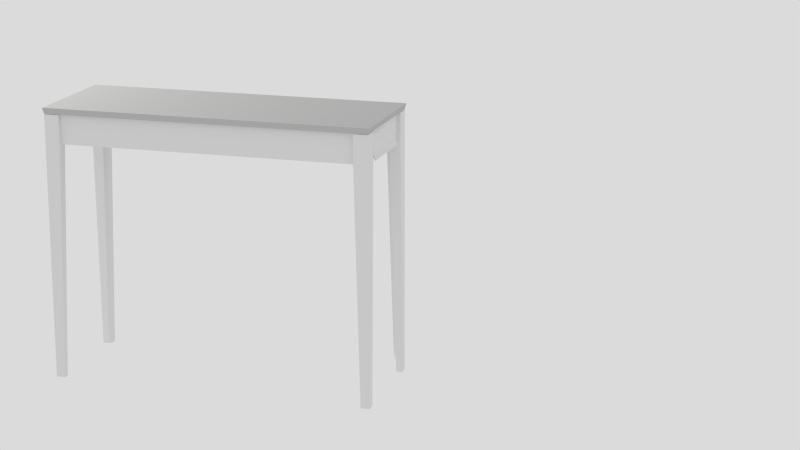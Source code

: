 # Source: table_elise.blend  (saved by Blender 2.74.0; exported with 4.5.12 LTS)
import bpy
from mathutils import Matrix  # noqa: F401  (used for matrix-valued properties, if any)

bpy.ops.wm.read_factory_settings(use_empty=True)
scene = bpy.context.scene
scene.name = 'Scene'

# ---- collections
col_collection_1 = bpy.data.collections.new('Collection 1'); scene.collection.children.link(col_collection_1)

# ---- materials (node trees are filled in below, after node groups)
mat_material = bpy.data.materials.new('Material')
mat_material.alpha_threshold = 0.0
mat_material.diffuse_color = (0.7372, 0.7484, 0.7261, 1.0)
mat_material.roughness = 0.5
mat_material.specular_intensity = 0.0
mat_material_002 = bpy.data.materials.new('Material.002')
mat_material_002.alpha_threshold = 0.0
mat_material_002.diffuse_color = (0.5173, 0.5173, 0.5173, 1.0)
mat_material_002.roughness = 0.5
mat_material_002.specular_intensity = 0.2035

# ---- material node trees

# ---- world
world_world = bpy.data.worlds.new('World'); scene.world = world_world
world_world.color = (0.7106, 0.7106, 0.7106)
world_world.use_sun_shadow = False
world_world.sun_shadow_jitter_overblur = 0.0
world_world.cycles.sampling_method = 'MANUAL'
world_world.cycles.sample_map_resolution = 256

# ---- cameras
cam_camera = bpy.data.cameras.new('Camera')
cam_camera.clip_end = 100.0
cam_camera.lens = 15.0
cam_camera.sensor_width = 32.0
cam_camera.sensor_height = 18.0
cam_camera.display_size = 2.0
cam_camera.dof.use_dof = True
cam_camera.dof.focus_distance = 0.23
cam_camera.dof.aperture_fstop = 1.9
cam_camera_001 = bpy.data.cameras.new('Camera.001')
cam_camera_001.clip_end = 100.0
cam_camera_001.lens = 77.86
cam_camera_001.sensor_width = 32.0
cam_camera_001.sensor_height = 18.0
cam_camera_001.display_size = 2.0
cam_camera_001.dof.focus_distance = 0.0

# ---- lights
light_area = bpy.data.lights.new('Area', 'AREA')
light_area.color = (1.0, 1.0, 0.9538)
light_area.transmission_factor = 0.0
light_area.energy = 78.54
light_area.shadow_buffer_clip_start = 0.5
light_area.shadow_soft_size = 0.1
light_area.shadow_maximum_resolution = 0.006
light_area.use_absolute_resolution = True
light_area.shape = 'RECTANGLE'
light_area.size = 0.1
light_area.size_y = 0.1
light_area.cycles.use_multiple_importance_sampling = False

# ---- meshes
me_plane_017 = bpy.data.meshes.new('Plane.017')
me_plane_017.from_pydata([(4.293e-10, -0.004, 0.004), (-0.005, -0.004, 0.004), (-0.0127, -0.004, -0.08152), (-0.01679, -0.004, -0.07865), (1.669e-10, 0.224, 0.004), (-0.005, 0.224, 0.004), (-0.0127, 0.224, -0.08152), (-0.01679, 0.224, -0.07865), (-0.007318, 0.224, -0.05806), (-0.007318, -0.004, -0.05812), (1.669e-10, 0.224, -0.06033), (4.293e-10, -0.004, -0.06039)], [], [(2, 3, 9, 11), (6, 10, 8, 7), (1, 9, 8, 5), (2, 11, 10, 6), (3, 2, 6, 7), (0, 1, 5, 4), (9, 3, 7, 8), (11, 0, 4, 10), (11, 9, 1, 0), (10, 4, 5, 8)])
me_plane_017.use_remesh_preserve_volume = False
me_plane_017.use_remesh_preserve_attributes = False
me_plane_017.use_mirror_vertex_groups = False
me_plane_017.update()
me_plane_016 = bpy.data.meshes.new('Plane.016')
me_plane_016.from_pydata([(0.01, -5.774e-08, 4.47e-08), (0.005, -5.736e-08, 4.448e-08), (0.01, -2.628e-07, -0.2294), (0.005, -2.624e-07, -0.2294), (0.01, 0.02, 5.96e-08), (0.01, 0.02, -0.2294), (0.005, 0.02, 5.96e-08), (0.005, 0.02, -0.2294), (0.005, 0.015, 5.939e-08), (0.005, 0.015, -0.2294), (0.005, 0.015, 5.96e-08), (0.005, 0.015, -0.2294)], [], [(2, 3, 1, 0), (8, 10, 6, 4, 0, 1), (9, 3, 2, 5, 7, 11), (2, 0, 4, 5), (5, 4, 6, 7), (3, 9, 11, 7, 6, 10, 8, 1)])
me_plane_016.use_remesh_preserve_volume = False
me_plane_016.use_remesh_preserve_attributes = False
me_plane_016.use_mirror_vertex_groups = False
me_plane_016.update()
me_plane_015 = bpy.data.meshes.new('Plane.015')
me_plane_015.from_pydata([(0.01, -5.774e-08, 4.47e-08), (-2.235e-08, -5.774e-08, 4.47e-08), (0.01, -2.628e-07, -0.2294), (-2.317e-09, -2.628e-07, -0.2294), (0.01, 0.02, 5.96e-08), (0.01, 0.02, -0.2294), (0.005, 0.02, 5.96e-08), (0.005, 0.02, -0.2294), (-2.189e-08, 0.015, 5.96e-08), (-1.851e-09, 0.015, -0.2294), (0.005, 0.015, 5.96e-08), (0.005, 0.015, -0.2294)], [], [(2, 3, 1, 0), (8, 10, 6, 4, 0, 1), (9, 3, 2, 5, 7, 11), (2, 0, 4, 5), (5, 4, 6, 7), (3, 9, 8, 1), (7, 6, 10, 11), (11, 10, 8, 9)])
me_plane_015.use_remesh_preserve_volume = False
me_plane_015.use_remesh_preserve_attributes = False
me_plane_015.use_mirror_vertex_groups = False
me_plane_015.update()
me_plane_014 = bpy.data.meshes.new('Plane.014')
me_plane_014.from_pydata([(0.004756, -0.01969, 0.05), (-0.005244, -0.01969, 0.05), (0.004756, -0.01969, -0.05), (-0.005244, -0.01969, -0.05), (0.004756, 0.02031, 0.05), (0.004756, 0.02031, -0.05), (-0.0002442, 0.02031, 0.05), (-0.0002442, 0.02031, -0.05), (-0.005244, 0.01531, 0.05), (-0.005244, 0.01531, -0.05), (-0.0002442, 0.01531, 0.05), (-0.0002442, 0.01531, -0.05)], [], [(2, 3, 1, 0), (8, 10, 6, 4, 0, 1), (9, 3, 2, 5, 7, 11), (2, 0, 4, 5), (5, 4, 6, 7), (3, 9, 8, 1), (7, 6, 10, 11), (11, 10, 8, 9)])
me_plane_014.use_remesh_preserve_volume = False
me_plane_014.use_remesh_preserve_attributes = False
me_plane_014.use_mirror_vertex_groups = False
me_plane_014.update()
me_plane_012 = bpy.data.meshes.new('Plane.012')
me_plane_012.from_pydata([(-0.0025, 0.025, 0.9), (-0.0125, 0.025, 0.9), (-0.0025, 0.025, 0.8), (-0.0125, 0.025, 0.8), (-0.0025, 0.065, 0.9), (-0.0025, 0.065, 0.8), (-0.0075, 0.065, 0.9), (-0.0075, 0.065, 0.8), (-0.0125, 0.06, 0.9), (-0.0125, 0.06, 0.8), (-0.0075, 0.06, 0.9), (-0.0075, 0.06, 0.8)], [], [(2, 3, 1, 0), (8, 10, 6, 4, 0, 1), (9, 3, 2, 5, 7, 11), (2, 0, 4, 5), (5, 4, 6, 7), (3, 9, 8, 1), (7, 6, 10, 11), (11, 10, 8, 9)])
me_plane_012.use_remesh_preserve_volume = False
me_plane_012.use_remesh_preserve_attributes = False
me_plane_012.use_mirror_vertex_groups = False
me_plane_012.update()
me_cube = bpy.data.meshes.new('Cube')
me_cube.from_pydata([(-1.192e-07, -0.3873, 0.0), (-1.192e-07, 0.0, 0.0), (0.195, 0.0, 0.0), (0.195, -0.3873, 0.0), (-1.192e-07, -0.3873, 0.007), (-1.192e-07, 0.0, 0.007), (0.195, 0.0, 0.007), (0.195, -0.3873, 0.007)], [], [(4, 5, 1, 0), (5, 6, 2, 1), (6, 7, 3, 2), (7, 4, 0, 3), (0, 1, 2, 3), (7, 6, 5, 4)])
me_cube.use_remesh_preserve_volume = False
me_cube.use_remesh_preserve_attributes = False
me_cube.use_mirror_vertex_groups = False
me_cube.update()
me_plane_011 = bpy.data.meshes.new('Plane.011')
me_plane_011.from_pydata([(-2.933e-08, -0.3873, 0.0), (-0.0125, -0.3873, 0.0), (-2.933e-08, -0.3873, -0.06), (-0.0125, -0.3873, -0.06), (-1.128e-08, 2.98e-08, 0.0), (-0.0125, 2.98e-08, 0.0), (-1.128e-08, 2.98e-08, -0.06), (-0.0125, 2.98e-08, -0.06)], [], [(2, 3, 1, 0), (6, 4, 5, 7), (1, 3, 7, 5), (2, 0, 4, 6), (3, 2, 6, 7), (0, 1, 5, 4)])
me_plane_011.use_remesh_preserve_volume = False
me_plane_011.use_remesh_preserve_attributes = False
me_plane_011.use_mirror_vertex_groups = False
me_plane_011.update()
me_plane_010 = bpy.data.meshes.new('Plane.010')
me_plane_010.from_pydata([(-2.933e-08, -0.3873, 0.0), (-0.0125, -0.3873, 0.0), (-2.933e-08, -0.3873, -0.06), (-0.0125, -0.3873, -0.06), (-1.128e-08, 2.98e-08, 0.0), (-0.0125, 2.98e-08, 0.0), (-1.128e-08, 2.98e-08, -0.06), (-0.0125, 2.98e-08, -0.06)], [], [(2, 3, 1, 0), (6, 4, 5, 7), (1, 3, 7, 5), (2, 0, 4, 6), (3, 2, 6, 7), (0, 1, 5, 4)])
me_plane_010.use_remesh_preserve_volume = False
me_plane_010.use_remesh_preserve_attributes = False
me_plane_010.use_mirror_vertex_groups = False
me_plane_010.update()
me_plane_007 = bpy.data.meshes.new('Plane.007')
me_plane_007.from_pydata([(4.77e-10, 0.0, 0.0), (-0.0125, 0.0, 0.0), (4.77e-10, 0.0, -0.06), (-0.0125, 0.0, -0.06), (1.192e-10, 0.22, 0.0), (-0.0125, 0.22, 0.0), (1.192e-10, 0.22, -0.06), (-0.0125, 0.22, -0.06)], [], [(2, 3, 1, 0), (6, 4, 5, 7), (1, 3, 7, 5), (2, 0, 4, 6), (3, 2, 6, 7), (0, 1, 5, 4)])
me_plane_007.use_remesh_preserve_volume = False
me_plane_007.use_remesh_preserve_attributes = False
me_plane_007.use_mirror_vertex_groups = False
me_plane_007.update()
me_plane_000 = bpy.data.meshes.new('Plane.000')
me_plane_000.from_pydata([(4.77e-10, 0.065, 0.88), (-0.0125, 0.065, 0.88), (4.77e-10, 0.065, 0.82), (-0.0125, 0.065, 0.82), (1.192e-10, 0.285, 0.88), (-0.0125, 0.285, 0.88), (1.192e-10, 0.285, 0.82), (-0.0125, 0.285, 0.82)], [], [(2, 3, 1, 0), (6, 4, 5, 7), (1, 3, 7, 5), (2, 0, 4, 6), (3, 2, 6, 7), (0, 1, 5, 4)])
me_plane_000.use_remesh_preserve_volume = False
me_plane_000.use_remesh_preserve_attributes = False
me_plane_000.use_mirror_vertex_groups = False
me_plane_000.update()
me_plane_004 = bpy.data.meshes.new('Plane.004')
me_plane_004.from_pydata([(-0.325, -0.025, 0.0), (0.075, -0.025, 0.0), (-0.325, 1.075, 0.0), (0.075, 1.075, 0.0), (-0.3268, -0.03025, 0.02), (0.07675, -0.03025, 0.02), (-0.3268, 1.08, 0.02), (0.07675, 1.08, 0.02)], [], [(0, 2, 3, 1), (4, 5, 7, 6), (3, 2, 6, 7), (1, 3, 7, 5), (0, 1, 5, 4), (2, 0, 4, 6)])
me_plane_004.materials.append(mat_material_002)
me_plane_004.use_remesh_preserve_volume = False
me_plane_004.use_remesh_preserve_attributes = False
me_plane_004.use_mirror_vertex_groups = False
me_plane_004.update()
me_plane_003 = bpy.data.meshes.new('Plane.003')
me_plane_003.from_pydata([(0.025, 0.0, 0.9), (0.025, -0.0125, 0.9), (0.025, 0.0, 0.8), (0.025, -0.0125, 0.8), (1.025, 3.775e-09, 0.9), (1.025, -0.0125, 0.9), (1.025, 3.775e-09, 0.8), (1.025, -0.0125, 0.8)], [], [(3, 2, 0, 1), (7, 5, 4, 6), (3, 1, 5, 7), (0, 2, 6, 4), (2, 3, 7, 6), (1, 0, 4, 5)])
me_plane_003.use_remesh_preserve_volume = False
me_plane_003.use_remesh_preserve_attributes = False
me_plane_003.use_mirror_vertex_groups = False
me_plane_003.update()
me_plane_002 = bpy.data.meshes.new('Plane.002')
me_plane_002.from_pydata([(0.0, 0.025, 0.9), (-0.0125, 0.025, 0.9), (0.0, 0.025, 0.8), (-0.0125, 0.025, 0.8), (5.962e-10, 0.325, 0.9), (-0.0125, 0.325, 0.9), (5.962e-10, 0.325, 0.8), (-0.0125, 0.325, 0.8)], [], [(2, 3, 1, 0), (6, 4, 5, 7), (1, 3, 7, 5), (2, 0, 4, 6), (3, 2, 6, 7), (0, 1, 5, 4)])
me_plane_002.use_remesh_preserve_volume = False
me_plane_002.use_remesh_preserve_attributes = False
me_plane_002.use_mirror_vertex_groups = False
me_plane_002.update()
me_plane_001 = bpy.data.meshes.new('Plane.001')
me_plane_001.from_pydata([(-0.025, -0.025, 0.0), (0.004999, -0.025, 0.0), (-0.025, 0.005026, 0.0), (-0.025, -0.025, 0.9), (0.025, -0.025, 0.9), (-0.025, 0.025, 0.9), (0.025, 0.025, 0.9), (0.0, 0.025, 0.9), (-0.0125, 0.025, 0.9), (0.0125, 0.025, 0.9), (-0.0125, 0.025, 0.9), (-0.025, 0.025, 0.8), (0.025, 0.0, 0.9), (0.025, 0.0125, 0.9), (0.025, -0.0125, 0.9), (0.025, 0.025, 0.8174), (0.025, -0.025, 0.8), (0.025, 0.01431, 0.8), (0.01233, 0.025, 0.8), (0.004999, -0.004282, 0.0), (-0.00474, 0.005026, 0.0)], [(10, 8)], [(3, 4, 14, 12, 13, 6, 9, 7, 8, 5), (1, 16, 4, 3, 0), (15, 6, 5, 11, 18), (15, 18, 17), (16, 4, 6, 15, 17), (17, 18, 20, 19), (0, 3, 5, 11, 2), (2, 20, 19, 1, 0), (1, 19, 17, 16), (2, 11, 18, 20)])
me_plane_001.use_remesh_preserve_volume = False
me_plane_001.use_remesh_preserve_attributes = False
me_plane_001.use_mirror_vertex_groups = False
me_plane_001.update()

# ---- curves / text
cu_surfcurve = bpy.data.curves.new('SurfCurve', 'CURVE')
cu_surfcurve.dimensions = '3D'
_sp = cu_surfcurve.splines.new('NURBS'); _sp.points.add(7)
_sp.points.foreach_set('co', [0.2678, -7.319, -1.303e-06, 1.0, -1.336, 0.7467, -4.511e-08, 1.0, 0.7328, 1.346, -0.004512, 1.0, 13.78, 0.3718, 0.02685, 1.0, 0.2678, -7.319, -14.21, 1.0, -1.336, 0.7467, -14.21, 1.0, 0.7328, 1.346, -14.22, 1.0, 13.78, 0.3718, -14.19, 1.0])
_sp.order_v = 2
_sp.resolution_u = 4
_sp.resolution_v = 4
cu_surfcurve.materials.append(mat_material)
cu_surfcurve.use_path_clamp = True
cu_surfcurve.bevel_resolution = 0
cu_surfcurve.resolution_u = 4
cu_surfcurve.resolution_v = 4
cu_surfcurve.fill_mode = 'HALF'

# ---- objects
ob_camera = bpy.data.objects.new('Camera', cam_camera)
ob_plane_010 = bpy.data.objects.new('Plane.010', me_plane_017)
ob_plane_016 = bpy.data.objects.new('Plane.016', me_plane_016)
ob_plane_015 = bpy.data.objects.new('Plane.015', me_plane_015)
ob_plane_004 = bpy.data.objects.new('Plane.004', me_plane_014)
ob_plane_011 = bpy.data.objects.new('Plane.011', me_plane_012)
ob_area = bpy.data.objects.new('Area', light_area)
ob_surfcurve = bpy.data.objects.new('SurfCurve', cu_surfcurve)
ob_cube = bpy.data.objects.new('Cube', me_cube)
ob_plane_013 = bpy.data.objects.new('Plane.013', me_plane_011)
ob_plane_014 = bpy.data.objects.new('Plane.014', me_plane_010)
ob_plane_012 = bpy.data.objects.new('Plane.012', me_plane_007)
ob_plane_009 = bpy.data.objects.new('Plane.009', me_plane_000)
ob_camera_001 = bpy.data.objects.new('Camera.001', cam_camera_001)
ob_plane_008 = bpy.data.objects.new('Plane.008', me_plane_004)
ob_plane_007 = bpy.data.objects.new('Plane.007', me_plane_003)
ob_plane_006 = bpy.data.objects.new('Plane.006', me_plane_003)
ob_plane_005 = bpy.data.objects.new('Plane.005', me_plane_002)
ob_plane_003 = bpy.data.objects.new('Plane.003', me_plane_001)
ob_plane_002 = bpy.data.objects.new('Plane.002', me_plane_001)
ob_plane_001 = bpy.data.objects.new('Plane.001', me_plane_001)
ob_plane = bpy.data.objects.new('Plane', me_plane_001)

# ---- transforms, parenting, visibility, modifiers, constraints
ob_camera.location = (1.364, -0.1739, 1.151)
ob_camera.rotation_euler = (1.002, -0.0001376, 2.308)
ob_camera.hide_select = True
ob_camera.lineart.crease_threshold = 0.0
ob_plane_010.location = (1.002, -0.343, 1.084)
ob_plane_010.rotation_euler = (0.0, -0.0, 4.712)
ob_plane_010.lineart.crease_threshold = 0.0
ob_plane_016.location = (0.9973, -0.3381, 1.004)
ob_plane_016.rotation_euler = (7.854, 7.55e-08, -1.571)
ob_plane_016.lineart.crease_threshold = 0.0
ob_plane_015.location = (1.227, -0.3381, 1.104)
ob_plane_015.rotation_euler = (11.0, -7.55e-08, -1.571)
ob_plane_015.lineart.crease_threshold = 0.0
ob_plane_004.location = (1.242, -0.3434, 1.054)
ob_plane_004.rotation_euler = (9.425, 1.043e-15, -1.571)
ob_plane_004.lineart.crease_threshold = 0.0
ob_plane_011.location = (0.9373, -0.3506, 0.2044)
ob_plane_011.rotation_euler = (0.0, -0.0, 4.712)
ob_plane_011.lineart.crease_threshold = 0.0
ob_area.location = (1.144, -3.361, 2.373)
ob_area.lineart.crease_threshold = 0.0
ob_surfcurve.location = (-0.7402, 1.752, 1.297)
ob_surfcurve.rotation_euler = (-1.571, -0.0, 0.0)
ob_surfcurve.empty_image_offset = (0.0, 0.0)
ob_surfcurve.hide_viewport = True
ob_surfcurve.hide_select = True
ob_surfcurve.lineart.crease_threshold = 0.0
ob_cube.location = (1.015, -0.3555, 1.032)
ob_cube.lineart.crease_threshold = 0.0
ob_plane_013.location = (1.209, -0.7428, 1.084)
ob_plane_013.rotation_euler = (0.0, -0.0, 3.142)
ob_plane_013.lineart.crease_threshold = 0.0
ob_plane_014.location = (1.002, -0.7428, 1.084)
ob_plane_014.rotation_euler = (0.0, -0.0, 3.142)
ob_plane_014.lineart.crease_threshold = 0.0
ob_plane_012.location = (1.002, -0.3555, 1.084)
ob_plane_012.rotation_euler = (0.0, -0.0, 4.712)
ob_plane_012.lineart.crease_threshold = 0.0
ob_plane_009.location = (0.9373, -0.7553, 0.2044)
ob_plane_009.rotation_euler = (0.0, -0.0, 4.712)
ob_plane_009.lineart.crease_threshold = 0.0
ob_camera_001.location = (6.911, 1.43, 2.414)
ob_camera_001.rotation_euler = (1.305, -2.363e-05, 1.858)
ob_camera_001.hide_select = True
ob_camera_001.lineart.crease_threshold = 0.0
ob_plane_008.location = (1.24, -1.4, 1.106)
ob_plane_008.lineart.crease_threshold = 0.0
ob_plane_007.location = (0.9248, -1.401, 0.2044)
ob_plane_007.rotation_euler = (0.0, -0.0, 1.571)
ob_plane_007.lineart.crease_threshold = 0.0
ob_plane_006.location = (1.287, -1.401, 0.2044)
ob_plane_006.rotation_euler = (0.0, -0.0, 1.571)
ob_plane_006.lineart.crease_threshold = 0.0
ob_plane_005.location = (0.9373, -1.413, 0.2044)
ob_plane_005.rotation_euler = (0.0, -0.0, 4.712)
ob_plane_005.lineart.crease_threshold = 0.0
ob_plane_003.location = (0.9373, -0.3506, 0.2044)
ob_plane_003.rotation_euler = (0.0, -0.0, 4.712)
ob_plane_003.lineart.crease_threshold = 0.0
ob_plane_002.location = (1.287, -0.3506, 0.2044)
ob_plane_002.rotation_euler = (0.0, -0.0, 3.142)
ob_plane_002.lineart.crease_threshold = 0.0
ob_plane_001.location = (1.287, -1.401, 0.2044)
ob_plane_001.rotation_euler = (0.0, -0.0, 1.571)
ob_plane_001.lineart.crease_threshold = 0.0
ob_plane.location = (0.9373, -1.401, 0.2044)
ob_plane.lineart.crease_threshold = 0.0

# ---- collection membership
col_collection_1.objects.link(ob_camera)
col_collection_1.objects.link(ob_plane_010)
col_collection_1.objects.link(ob_plane_016)
col_collection_1.objects.link(ob_plane_015)
col_collection_1.objects.link(ob_plane_004)
col_collection_1.objects.link(ob_plane_011)
col_collection_1.objects.link(ob_area)
col_collection_1.objects.link(ob_surfcurve)
col_collection_1.objects.link(ob_cube)
col_collection_1.objects.link(ob_plane_013)
col_collection_1.objects.link(ob_plane_014)
col_collection_1.objects.link(ob_plane_012)
col_collection_1.objects.link(ob_plane_009)
col_collection_1.objects.link(ob_camera_001)
col_collection_1.objects.link(ob_plane_008)
col_collection_1.objects.link(ob_plane_007)
col_collection_1.objects.link(ob_plane_006)
col_collection_1.objects.link(ob_plane_005)
col_collection_1.objects.link(ob_plane_003)
col_collection_1.objects.link(ob_plane_002)
col_collection_1.objects.link(ob_plane_001)
col_collection_1.objects.link(ob_plane)

# ---- scene / render settings (as saved in the file)
scene.camera = ob_camera_001
scene.frame_start = 1; scene.frame_end = 250; scene.frame_set(1)
scene.render.engine = 'CYCLES'
scene.render.dither_intensity = 0.0
scene.cycles.use_denoising = False
scene.cycles.samples = 100
scene.cycles.sampling_pattern = 'TABULATED_SOBOL'
scene.cycles.light_sampling_threshold = 0.0
scene.cycles.use_adaptive_sampling = False
scene.cycles.use_light_tree = False
scene.cycles.blur_glossy = 0.0
scene.cycles.pixel_filter_type = 'GAUSSIAN'
scene.cycles.sample_clamp_indirect = 0.0
scene.view_settings.view_transform = 'Standard'
bpy.context.view_layer.update()

